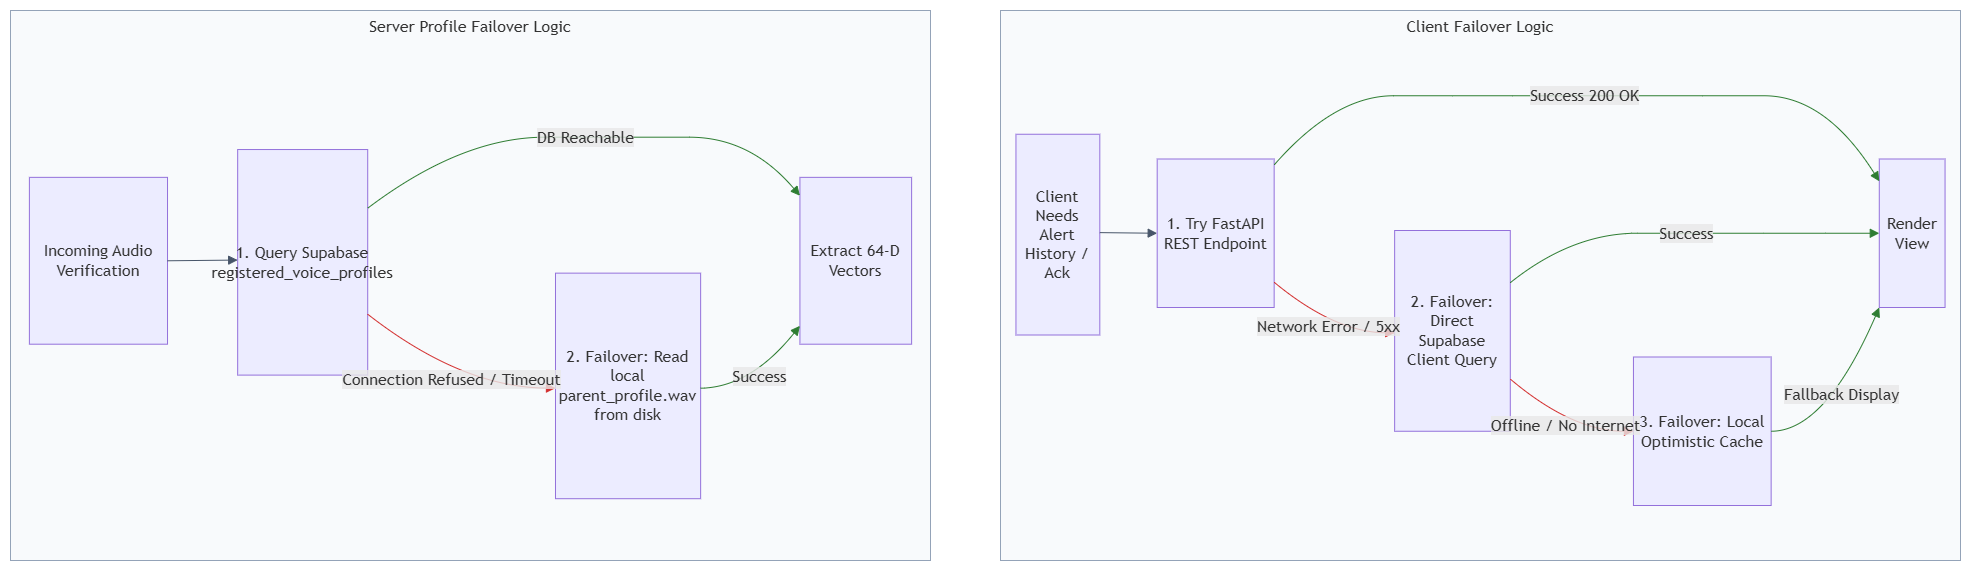

The diagram above was exported from draw.io. Its source (the exported page's mxGraphModel, read from the mxfile embedded in the PNG):
<mxGraphModel dx="3254" dy="1702" grid="1" gridSize="10" guides="1" tooltips="1" connect="1" arrows="1" fold="1" page="1" pageScale="1" pageWidth="850" pageHeight="1100" math="0" shadow="0">
  <root>
    <mxCell id="0" />
    <mxCell id="1" parent="0" />
    <UserObject label="" mermaidData="{&#10;  &quot;data&quot;: &quot;flowchart TD\n  subgraph ClientPkg[\&quot;Client Failover Logic\&quot;]\n    REQ[\&quot;Client Needs Alert&lt;br&gt;History / Ack\&quot;]:::base\n    TRY_FAST[\&quot;1. Try FastAPI REST Endpoint\&quot;]:::base\n    FB_SB[\&quot;2. Failover: Direct Supabase&lt;br&gt;Client Query\&quot;]:::fail1\n    FB_OPT[\&quot;3. Failover: Local Optimistic Cache\&quot;]:::fail2\n    RES_OK[\&quot;Render View\&quot;]:::success\n    REQ --&gt; TRY_FAST\n    TRY_FAST --&gt;|\&quot;Network Error / 5xx\&quot;| FB_SB\n    FB_SB --&gt;|\&quot;Offline / No Internet\&quot;| FB_OPT\n    TRY_FAST --&gt;|\&quot;Success 200 OK\&quot;| RES_OK\n    FB_SB --&gt;|\&quot;Success\&quot;| RES_OK\n    FB_OPT --&gt;|\&quot;Fallback Display\&quot;| RES_OK\n  end\n  subgraph ServerPkg[\&quot;Server Profile Failover Logic\&quot;]\n    VERIF[\&quot;Incoming Audio Verification\&quot;]:::base\n    TRY_REMOTE[\&quot;1. Query Supabase&lt;br&gt;registered_voice_profiles\&quot;]:::base\n    FB_DISK[\&quot;2. Failover: Read local&lt;br&gt;parent_profile.wav from disk\&quot;]:::fail1\n    PROF_OK[\&quot;Extract 64-D Vectors\&quot;]:::success\n    VERIF --&gt; TRY_REMOTE\n    TRY_REMOTE --&gt;|\&quot;Connection Refused / Timeout\&quot;| FB_DISK\n    TRY_REMOTE --&gt;|\&quot;DB Reachable\&quot;| PROF_OK\n    FB_DISK --&gt;|\&quot;Success\&quot;| PROF_OK\n  end\n  style ClientPkg fill:#F8FAFC,stroke:#94A3B8\n  style ServerPkg fill:#F8FAFC,stroke:#94A3B8\n  linkStyle default stroke:#475569,color:#334155\n  linkStyle 1 stroke:#D32F2F,color:#D32F2F\n  linkStyle 2 stroke:#D32F2F,color:#D32F2F\n  linkStyle 7 stroke:#D32F2F,color:#D32F2F\n  linkStyle 3 stroke:#2E7D32,color:#2E7D32\n  linkStyle 4 stroke:#2E7D32,color:#2E7D32\n  linkStyle 5 stroke:#2E7D32,color:#2E7D32\n  linkStyle 8 stroke:#2E7D32,color:#2E7D32\n  linkStyle 9 stroke:#2E7D32,color:#2E7D32&quot;,&#10;  &quot;config&quot;: null&#10;}" id="8sNKc8pz_yW3zV1sZMOp-85">
      <mxCell connectable="0" parent="1" style="group;transparentBounds=1;editIcon=1;lockedGroup=0;groupPadding=10;" vertex="1">
        <mxGeometry as="geometry" />
      </mxCell>
    </UserObject>
    <UserObject label="Server Profile Failover Logic" mermaidId="n:ServerPkg" mermaidBaseStyle="html=1;whiteSpace=wrap;strokeWidth=1;verticalAlign=top;fillColor=#F8FAFC;strokeColor=#94A3B8;fontColor=light-dark(#333333,#cccccc);fontFamily=Trebuchet MS,Verdana,Arial,sans-serif;fontSize=16;" mermaidBaseValue="Server Profile Failover Logic" id="8sNKc8pz_yW3zV1sZMOp-86">
      <mxCell parent="8sNKc8pz_yW3zV1sZMOp-85" style="html=1;whiteSpace=wrap;strokeWidth=1;verticalAlign=top;fillColor=#F8FAFC;strokeColor=#94A3B8;fontColor=light-dark(#333333,#cccccc);fontFamily=Trebuchet MS,Verdana,Arial,sans-serif;fontSize=16;" vertex="1">
        <mxGeometry height="550" width="920" x="40" y="41" as="geometry" />
      </mxCell>
    </UserObject>
    <UserObject label="Incoming Audio Verification" mermaidId="n:VERIF" mermaidBaseStyle="html=1;whiteSpace=wrap;strokeWidth=1;fillColor=light-dark(#ECECFF,#1f2020);strokeColor=light-dark(#9370DB,#cccccc);fontColor=light-dark(#333333,#cccccc);fontFamily=Trebuchet MS,Verdana,Arial,sans-serif;fontSize=16;" mermaidBaseValue="Incoming Audio Verification" id="8sNKc8pz_yW3zV1sZMOp-87">
      <mxCell parent="8sNKc8pz_yW3zV1sZMOp-86" style="html=1;whiteSpace=wrap;strokeWidth=1;fillColor=light-dark(#ECECFF,#1f2020);strokeColor=light-dark(#9370DB,#cccccc);fontColor=light-dark(#333333,#cccccc);fontFamily=Trebuchet MS,Verdana,Arial,sans-serif;fontSize=16;" vertex="1">
        <mxGeometry height="166.85393258426964" width="138.13489736070383" x="18.885630498533722" y="166.85393258426964" as="geometry" />
      </mxCell>
    </UserObject>
    <UserObject label="1. Query Supabase&#10;registered_voice_profiles" mermaidId="n:TRY_REMOTE" mermaidBaseStyle="html=1;whiteSpace=wrap;strokeWidth=1;fillColor=light-dark(#ECECFF,#1f2020);strokeColor=light-dark(#9370DB,#cccccc);fontColor=light-dark(#333333,#cccccc);fontFamily=Trebuchet MS,Verdana,Arial,sans-serif;fontSize=16;" mermaidBaseValue="1. Query Supabase&#10;registered_voice_profiles" id="8sNKc8pz_yW3zV1sZMOp-88">
      <mxCell parent="8sNKc8pz_yW3zV1sZMOp-86" style="html=1;whiteSpace=wrap;strokeWidth=1;fillColor=light-dark(#ECECFF,#1f2020);strokeColor=light-dark(#9370DB,#cccccc);fontColor=light-dark(#333333,#cccccc);fontFamily=Trebuchet MS,Verdana,Arial,sans-serif;fontSize=16;" vertex="1">
        <mxGeometry height="225.56179775280896" width="130.04105571847506" x="227.16715542521996" y="139.04494382022472" as="geometry" />
      </mxCell>
    </UserObject>
    <UserObject label="2. Failover: Read local&#10;parent_profile.wav from disk" mermaidId="n:FB_DISK" mermaidBaseStyle="html=1;whiteSpace=wrap;strokeWidth=1;fillColor=light-dark(#ECECFF,#1f2020);strokeColor=light-dark(#9370DB,#cccccc);fontColor=light-dark(#333333,#cccccc);fontFamily=Trebuchet MS,Verdana,Arial,sans-serif;fontSize=16;" mermaidBaseValue="2. Failover: Read local&#10;parent_profile.wav from disk" id="8sNKc8pz_yW3zV1sZMOp-89">
      <mxCell parent="8sNKc8pz_yW3zV1sZMOp-86" style="html=1;whiteSpace=wrap;strokeWidth=1;fillColor=light-dark(#ECECFF,#1f2020);strokeColor=light-dark(#9370DB,#cccccc);fontColor=light-dark(#333333,#cccccc);fontFamily=Trebuchet MS,Verdana,Arial,sans-serif;fontSize=16;" vertex="1">
        <mxGeometry height="225.56179775280896" width="145.14956011730203" x="544.9853372434019" y="262.6404494382022" as="geometry" />
      </mxCell>
    </UserObject>
    <UserObject label="Extract 64-D Vectors" mermaidId="n:PROF_OK" mermaidBaseStyle="html=1;whiteSpace=wrap;strokeWidth=1;fillColor=light-dark(#ECECFF,#1f2020);strokeColor=light-dark(#9370DB,#cccccc);fontColor=light-dark(#333333,#cccccc);fontFamily=Trebuchet MS,Verdana,Arial,sans-serif;fontSize=16;" mermaidBaseValue="Extract 64-D Vectors" id="8sNKc8pz_yW3zV1sZMOp-90">
      <mxCell parent="8sNKc8pz_yW3zV1sZMOp-86" style="html=1;whiteSpace=wrap;strokeWidth=1;fillColor=light-dark(#ECECFF,#1f2020);strokeColor=light-dark(#9370DB,#cccccc);fontColor=light-dark(#333333,#cccccc);fontFamily=Trebuchet MS,Verdana,Arial,sans-serif;fontSize=16;" vertex="1">
        <mxGeometry height="166.85393258426964" width="111.6950146627566" x="789.4193548387096" y="166.85393258426964" as="geometry" />
      </mxCell>
    </UserObject>
    <UserObject label="" mermaidId="e:VERIF-&gt;TRY_REMOTE#0" mermaidBaseStyle="curved=1;startArrow=none;endArrow=block;endSize=7;strokeColor=#475569;fontColor=#334155;exitX=1;exitY=0.5;entryX=0;entryY=0.49;" mermaidBaseValue="" id="8sNKc8pz_yW3zV1sZMOp-91">
      <mxCell edge="1" parent="8sNKc8pz_yW3zV1sZMOp-86" source="8sNKc8pz_yW3zV1sZMOp-87" style="curved=1;startArrow=none;endArrow=block;endSize=7;strokeColor=#475569;fontColor=#334155;exitX=1;exitY=0.5;entryX=0;entryY=0.49;rounded=0;" target="8sNKc8pz_yW3zV1sZMOp-88">
        <mxGeometry relative="1" as="geometry">
          <Array as="points" />
        </mxGeometry>
      </mxCell>
    </UserObject>
    <UserObject label="Connection Refused / Timeout" mermaidId="e:TRY_REMOTE-&gt;FB_DISK#0" mermaidBaseStyle="curved=1;startArrow=none;endArrow=block;endSize=7;strokeColor=#475569;fontColor=#334155;strokeColor=#D32F2F;fontColor=#D32F2F;html=1;fontSize=16;labelBackgroundColor=light-dark(#E8E8E88D,#2a2a2a8D);fontFamily=Trebuchet MS,Verdana,Arial,sans-serif;fontColor=light-dark(#333333,#cccccc);exitX=1;exitY=0.73;entryX=0;entryY=0.51;" mermaidBaseValue="Connection Refused / Timeout" id="8sNKc8pz_yW3zV1sZMOp-92">
      <mxCell edge="1" parent="8sNKc8pz_yW3zV1sZMOp-86" source="8sNKc8pz_yW3zV1sZMOp-88" style="curved=1;startArrow=none;endArrow=block;endSize=7;strokeColor=#D32F2F;fontColor=light-dark(#333333,#cccccc);html=1;fontSize=16;labelBackgroundColor=light-dark(#E8E8E88D,#2a2a2a8D);fontFamily=Trebuchet MS,Verdana,Arial,sans-serif;exitX=1;exitY=0.73;entryX=0;entryY=0.51;rounded=0;" target="8sNKc8pz_yW3zV1sZMOp-89">
        <mxGeometry relative="1" as="geometry">
          <Array as="points">
            <mxPoint x="451.09677419354836" y="376.96629213483146" />
          </Array>
        </mxGeometry>
      </mxCell>
    </UserObject>
    <UserObject label="DB Reachable" mermaidId="e:TRY_REMOTE-&gt;PROF_OK#0" mermaidBaseStyle="curved=1;startArrow=none;endArrow=block;endSize=7;strokeColor=#475569;fontColor=#334155;strokeColor=#2E7D32;fontColor=#2E7D32;html=1;fontSize=16;labelBackgroundColor=light-dark(#E8E8E88D,#2a2a2a8D);fontFamily=Trebuchet MS,Verdana,Arial,sans-serif;fontColor=light-dark(#333333,#cccccc);exitX=1;exitY=0.26;entryX=0;entryY=0.11;" mermaidBaseValue="DB Reachable" id="8sNKc8pz_yW3zV1sZMOp-93">
      <mxCell edge="1" parent="8sNKc8pz_yW3zV1sZMOp-86" source="8sNKc8pz_yW3zV1sZMOp-88" style="curved=1;startArrow=none;endArrow=block;endSize=7;strokeColor=#2E7D32;fontColor=light-dark(#333333,#cccccc);html=1;fontSize=16;labelBackgroundColor=light-dark(#E8E8E88D,#2a2a2a8D);fontFamily=Trebuchet MS,Verdana,Arial,sans-serif;exitX=1;exitY=0.26;entryX=0;entryY=0.11;rounded=0;" target="8sNKc8pz_yW3zV1sZMOp-90">
        <mxGeometry relative="1" as="geometry">
          <Array as="points">
            <mxPoint x="451.09677419354836" y="126.68539325842696" />
            <mxPoint x="617.8299120234605" y="126.68539325842696" />
            <mxPoint x="739.7771260997067" y="126.68539325842696" />
          </Array>
        </mxGeometry>
      </mxCell>
    </UserObject>
    <UserObject label="Success" mermaidId="e:FB_DISK-&gt;PROF_OK#0" mermaidBaseStyle="curved=1;startArrow=none;endArrow=block;endSize=7;strokeColor=#475569;fontColor=#334155;strokeColor=#2E7D32;fontColor=#2E7D32;html=1;fontSize=16;labelBackgroundColor=light-dark(#E8E8E88D,#2a2a2a8D);fontFamily=Trebuchet MS,Verdana,Arial,sans-serif;fontColor=light-dark(#333333,#cccccc);exitX=1;exitY=0.51;entryX=0;entryY=0.89;" mermaidBaseValue="Success" id="8sNKc8pz_yW3zV1sZMOp-94">
      <mxCell edge="1" parent="8sNKc8pz_yW3zV1sZMOp-86" source="8sNKc8pz_yW3zV1sZMOp-89" style="curved=1;startArrow=none;endArrow=block;endSize=7;strokeColor=#2E7D32;fontColor=light-dark(#333333,#cccccc);html=1;fontSize=16;labelBackgroundColor=light-dark(#E8E8E88D,#2a2a2a8D);fontFamily=Trebuchet MS,Verdana,Arial,sans-serif;exitX=1;exitY=0.51;entryX=0;entryY=0.89;rounded=0;" target="8sNKc8pz_yW3zV1sZMOp-90">
        <mxGeometry relative="1" as="geometry">
          <Array as="points">
            <mxPoint x="739.7771260997067" y="376.96629213483146" />
          </Array>
        </mxGeometry>
      </mxCell>
    </UserObject>
    <UserObject label="Client Failover Logic" mermaidId="n:ClientPkg" mermaidBaseStyle="html=1;whiteSpace=wrap;strokeWidth=1;verticalAlign=top;fillColor=#F8FAFC;strokeColor=#94A3B8;fontColor=light-dark(#333333,#cccccc);fontFamily=Trebuchet MS,Verdana,Arial,sans-serif;fontSize=16;" mermaidBaseValue="Client Failover Logic" id="8sNKc8pz_yW3zV1sZMOp-95">
      <mxCell parent="8sNKc8pz_yW3zV1sZMOp-85" style="html=1;whiteSpace=wrap;strokeWidth=1;verticalAlign=top;fillColor=#F8FAFC;strokeColor=#94A3B8;fontColor=light-dark(#333333,#cccccc);fontFamily=Trebuchet MS,Verdana,Arial,sans-serif;fontSize=16;" vertex="1">
        <mxGeometry height="550" width="960" x="1030" y="41" as="geometry" />
      </mxCell>
    </UserObject>
    <UserObject label="Client Needs Alert&#10;History / Ack" mermaidId="n:REQ" mermaidBaseStyle="html=1;whiteSpace=wrap;strokeWidth=1;fillColor=light-dark(#ECECFF,#1f2020);strokeColor=light-dark(#9370DB,#cccccc);fontColor=light-dark(#333333,#cccccc);fontFamily=Trebuchet MS,Verdana,Arial,sans-serif;fontSize=16;" mermaidBaseValue="Client Needs Alert&#10;History / Ack" id="8sNKc8pz_yW3zV1sZMOp-96">
      <mxCell parent="8sNKc8pz_yW3zV1sZMOp-95" style="html=1;whiteSpace=wrap;strokeWidth=1;fillColor=light-dark(#ECECFF,#1f2020);strokeColor=light-dark(#9370DB,#cccccc);fontColor=light-dark(#333333,#cccccc);fontFamily=Trebuchet MS,Verdana,Arial,sans-serif;fontSize=16;" vertex="1">
        <mxGeometry height="200.75" width="83.86206896551725" x="15.448275862068968" y="123.75" as="geometry" />
      </mxCell>
    </UserObject>
    <UserObject label="1. Try FastAPI REST Endpoint" mermaidId="n:TRY_FAST" mermaidBaseStyle="html=1;whiteSpace=wrap;strokeWidth=1;fillColor=light-dark(#ECECFF,#1f2020);strokeColor=light-dark(#9370DB,#cccccc);fontColor=light-dark(#333333,#cccccc);fontFamily=Trebuchet MS,Verdana,Arial,sans-serif;fontSize=16;" mermaidBaseValue="1. Try FastAPI REST Endpoint" id="8sNKc8pz_yW3zV1sZMOp-97">
      <mxCell parent="8sNKc8pz_yW3zV1sZMOp-95" style="html=1;whiteSpace=wrap;strokeWidth=1;fillColor=light-dark(#ECECFF,#1f2020);strokeColor=light-dark(#9370DB,#cccccc);fontColor=light-dark(#333333,#cccccc);fontFamily=Trebuchet MS,Verdana,Arial,sans-serif;fontSize=16;" vertex="1">
        <mxGeometry height="148.5" width="116.9655172413793" x="156.6896551724138" y="148.5" as="geometry" />
      </mxCell>
    </UserObject>
    <UserObject label="2. Failover: Direct Supabase&#10;Client Query" mermaidId="n:FB_SB" mermaidBaseStyle="html=1;whiteSpace=wrap;strokeWidth=1;fillColor=light-dark(#ECECFF,#1f2020);strokeColor=light-dark(#9370DB,#cccccc);fontColor=light-dark(#333333,#cccccc);fontFamily=Trebuchet MS,Verdana,Arial,sans-serif;fontSize=16;" mermaidBaseValue="2. Failover: Direct Supabase&#10;Client Query" id="8sNKc8pz_yW3zV1sZMOp-98">
      <mxCell parent="8sNKc8pz_yW3zV1sZMOp-95" style="html=1;whiteSpace=wrap;strokeWidth=1;fillColor=light-dark(#ECECFF,#1f2020);strokeColor=light-dark(#9370DB,#cccccc);fontColor=light-dark(#333333,#cccccc);fontFamily=Trebuchet MS,Verdana,Arial,sans-serif;fontSize=16;" vertex="1">
        <mxGeometry height="200.75" width="115.64137931034483" x="394.151724137931" y="220" as="geometry" />
      </mxCell>
    </UserObject>
    <UserObject label="3. Failover: Local Optimistic Cache" mermaidId="n:FB_OPT" mermaidBaseStyle="html=1;whiteSpace=wrap;strokeWidth=1;fillColor=light-dark(#ECECFF,#1f2020);strokeColor=light-dark(#9370DB,#cccccc);fontColor=light-dark(#333333,#cccccc);fontFamily=Trebuchet MS,Verdana,Arial,sans-serif;fontSize=16;" mermaidBaseValue="3. Failover: Local Optimistic Cache" id="8sNKc8pz_yW3zV1sZMOp-99">
      <mxCell parent="8sNKc8pz_yW3zV1sZMOp-95" style="html=1;whiteSpace=wrap;strokeWidth=1;fillColor=light-dark(#ECECFF,#1f2020);strokeColor=light-dark(#9370DB,#cccccc);fontColor=light-dark(#333333,#cccccc);fontFamily=Trebuchet MS,Verdana,Arial,sans-serif;fontSize=16;" vertex="1">
        <mxGeometry height="148.5" width="137.71034482758623" x="632.9379310344827" y="346.5" as="geometry" />
      </mxCell>
    </UserObject>
    <UserObject label="Render View" mermaidId="n:RES_OK" mermaidBaseStyle="html=1;whiteSpace=wrap;strokeWidth=1;fillColor=light-dark(#ECECFF,#1f2020);strokeColor=light-dark(#9370DB,#cccccc);fontColor=light-dark(#333333,#cccccc);fontFamily=Trebuchet MS,Verdana,Arial,sans-serif;fontSize=16;" mermaidBaseValue="Render View" id="8sNKc8pz_yW3zV1sZMOp-100">
      <mxCell parent="8sNKc8pz_yW3zV1sZMOp-95" style="html=1;whiteSpace=wrap;strokeWidth=1;fillColor=light-dark(#ECECFF,#1f2020);strokeColor=light-dark(#9370DB,#cccccc);fontColor=light-dark(#333333,#cccccc);fontFamily=Trebuchet MS,Verdana,Arial,sans-serif;fontSize=16;" vertex="1">
        <mxGeometry height="148.5" width="65.76551724137931" x="878.7862068965518" y="148.5" as="geometry" />
      </mxCell>
    </UserObject>
    <UserObject label="" mermaidId="e:REQ-&gt;TRY_FAST#0" mermaidBaseStyle="curved=1;startArrow=none;endArrow=block;endSize=7;strokeColor=#475569;fontColor=#334155;exitX=1;exitY=0.49;entryX=0;entryY=0.5;" mermaidBaseValue="" id="8sNKc8pz_yW3zV1sZMOp-101">
      <mxCell edge="1" parent="8sNKc8pz_yW3zV1sZMOp-95" source="8sNKc8pz_yW3zV1sZMOp-96" style="curved=1;startArrow=none;endArrow=block;endSize=7;strokeColor=#475569;fontColor=#334155;exitX=1;exitY=0.49;entryX=0;entryY=0.5;rounded=0;" target="8sNKc8pz_yW3zV1sZMOp-97">
        <mxGeometry relative="1" as="geometry">
          <Array as="points" />
        </mxGeometry>
      </mxCell>
    </UserObject>
    <UserObject label="Network Error / 5xx" mermaidId="e:TRY_FAST-&gt;FB_SB#0" mermaidBaseStyle="curved=1;startArrow=none;endArrow=block;endSize=7;strokeColor=#475569;fontColor=#334155;strokeColor=#D32F2F;fontColor=#D32F2F;html=1;fontSize=16;labelBackgroundColor=light-dark(#E8E8E88D,#2a2a2a8D);fontFamily=Trebuchet MS,Verdana,Arial,sans-serif;fontColor=light-dark(#333333,#cccccc);exitX=1;exitY=0.83;entryX=0;entryY=0.51;" mermaidBaseValue="Network Error / 5xx" id="8sNKc8pz_yW3zV1sZMOp-102">
      <mxCell edge="1" parent="8sNKc8pz_yW3zV1sZMOp-95" source="8sNKc8pz_yW3zV1sZMOp-97" style="curved=1;startArrow=none;endArrow=block;endSize=7;strokeColor=#D32F2F;fontColor=light-dark(#333333,#cccccc);html=1;fontSize=16;labelBackgroundColor=light-dark(#E8E8E88D,#2a2a2a8D);fontFamily=Trebuchet MS,Verdana,Arial,sans-serif;exitX=1;exitY=0.83;entryX=0;entryY=0.51;rounded=0;" target="8sNKc8pz_yW3zV1sZMOp-98">
        <mxGeometry relative="1" as="geometry">
          <Array as="points">
            <mxPoint x="334.1241379310345" y="321.75" />
          </Array>
        </mxGeometry>
      </mxCell>
    </UserObject>
    <UserObject label="Offline / No Internet" mermaidId="e:FB_SB-&gt;FB_OPT#0" mermaidBaseStyle="curved=1;startArrow=none;endArrow=block;endSize=7;strokeColor=#475569;fontColor=#334155;strokeColor=#D32F2F;fontColor=#D32F2F;html=1;fontSize=16;labelBackgroundColor=light-dark(#E8E8E88D,#2a2a2a8D);fontFamily=Trebuchet MS,Verdana,Arial,sans-serif;fontColor=light-dark(#333333,#cccccc);exitX=1;exitY=0.74;entryX=0;entryY=0.5;" mermaidBaseValue="Offline / No Internet" id="8sNKc8pz_yW3zV1sZMOp-103">
      <mxCell edge="1" parent="8sNKc8pz_yW3zV1sZMOp-95" source="8sNKc8pz_yW3zV1sZMOp-98" style="curved=1;startArrow=none;endArrow=block;endSize=7;strokeColor=#D32F2F;fontColor=light-dark(#333333,#cccccc);html=1;fontSize=16;labelBackgroundColor=light-dark(#E8E8E88D,#2a2a2a8D);fontFamily=Trebuchet MS,Verdana,Arial,sans-serif;exitX=1;exitY=0.74;entryX=0;entryY=0.5;rounded=0;" target="8sNKc8pz_yW3zV1sZMOp-99">
        <mxGeometry relative="1" as="geometry">
          <Array as="points">
            <mxPoint x="571.5862068965517" y="420.75" />
          </Array>
        </mxGeometry>
      </mxCell>
    </UserObject>
    <UserObject label="Success 200 OK" mermaidId="e:TRY_FAST-&gt;RES_OK#0" mermaidBaseStyle="curved=1;startArrow=none;endArrow=block;endSize=7;strokeColor=#475569;fontColor=#334155;strokeColor=#2E7D32;fontColor=#2E7D32;html=1;fontSize=16;labelBackgroundColor=light-dark(#E8E8E88D,#2a2a2a8D);fontFamily=Trebuchet MS,Verdana,Arial,sans-serif;fontColor=light-dark(#333333,#cccccc);exitX=1;exitY=0.04;entryX=0;entryY=0.15;" mermaidBaseValue="Success 200 OK" id="8sNKc8pz_yW3zV1sZMOp-104">
      <mxCell edge="1" parent="8sNKc8pz_yW3zV1sZMOp-95" source="8sNKc8pz_yW3zV1sZMOp-97" style="curved=1;startArrow=none;endArrow=block;endSize=7;strokeColor=#2E7D32;fontColor=light-dark(#333333,#cccccc);html=1;fontSize=16;labelBackgroundColor=light-dark(#E8E8E88D,#2a2a2a8D);fontFamily=Trebuchet MS,Verdana,Arial,sans-serif;exitX=1;exitY=0.04;entryX=0;entryY=0.15;rounded=0;" target="8sNKc8pz_yW3zV1sZMOp-100">
        <mxGeometry relative="1" as="geometry">
          <Array as="points">
            <mxPoint x="334.1241379310345" y="85.25" />
            <mxPoint x="451.9724137931035" y="85.25" />
            <mxPoint x="571.5862068965517" y="85.25" />
            <mxPoint x="701.7931034482759" y="85.25" />
            <mxPoint x="824.9379310344827" y="85.25" />
          </Array>
        </mxGeometry>
      </mxCell>
    </UserObject>
    <UserObject label="Success" mermaidId="e:FB_SB-&gt;RES_OK#0" mermaidBaseStyle="curved=1;startArrow=none;endArrow=block;endSize=7;strokeColor=#475569;fontColor=#334155;strokeColor=#2E7D32;fontColor=#2E7D32;html=1;fontSize=16;labelBackgroundColor=light-dark(#E8E8E88D,#2a2a2a8D);fontFamily=Trebuchet MS,Verdana,Arial,sans-serif;fontColor=light-dark(#333333,#cccccc);exitX=1;exitY=0.26;entryX=0;entryY=0.5;" mermaidBaseValue="Success" id="8sNKc8pz_yW3zV1sZMOp-105">
      <mxCell edge="1" parent="8sNKc8pz_yW3zV1sZMOp-95" source="8sNKc8pz_yW3zV1sZMOp-98" style="curved=1;startArrow=none;endArrow=block;endSize=7;strokeColor=#2E7D32;fontColor=light-dark(#333333,#cccccc);html=1;fontSize=16;labelBackgroundColor=light-dark(#E8E8E88D,#2a2a2a8D);fontFamily=Trebuchet MS,Verdana,Arial,sans-serif;exitX=1;exitY=0.26;entryX=0;entryY=0.5;rounded=0;" target="8sNKc8pz_yW3zV1sZMOp-100">
        <mxGeometry relative="1" as="geometry">
          <Array as="points">
            <mxPoint x="571.5862068965517" y="222.75" />
            <mxPoint x="701.7931034482759" y="222.75" />
            <mxPoint x="824.9379310344827" y="222.75" />
          </Array>
        </mxGeometry>
      </mxCell>
    </UserObject>
    <UserObject label="Fallback Display" mermaidId="e:FB_OPT-&gt;RES_OK#0" mermaidBaseStyle="curved=1;startArrow=none;endArrow=block;endSize=7;strokeColor=#475569;fontColor=#334155;strokeColor=#2E7D32;fontColor=#2E7D32;html=1;fontSize=16;labelBackgroundColor=light-dark(#E8E8E88D,#2a2a2a8D);fontFamily=Trebuchet MS,Verdana,Arial,sans-serif;fontColor=light-dark(#333333,#cccccc);exitX=1;exitY=0.5;entryX=0;entryY=1;" mermaidBaseValue="Fallback Display" id="8sNKc8pz_yW3zV1sZMOp-106">
      <mxCell edge="1" parent="8sNKc8pz_yW3zV1sZMOp-95" source="8sNKc8pz_yW3zV1sZMOp-99" style="curved=1;startArrow=none;endArrow=block;endSize=7;strokeColor=#2E7D32;fontColor=light-dark(#333333,#cccccc);html=1;fontSize=16;labelBackgroundColor=light-dark(#E8E8E88D,#2a2a2a8D);fontFamily=Trebuchet MS,Verdana,Arial,sans-serif;exitX=1;exitY=0.5;entryX=0;entryY=1;rounded=0;" target="8sNKc8pz_yW3zV1sZMOp-100">
        <mxGeometry relative="1" as="geometry">
          <Array as="points">
            <mxPoint x="824.9379310344827" y="420.75" />
          </Array>
        </mxGeometry>
      </mxCell>
    </UserObject>
  </root>
</mxGraphModel>